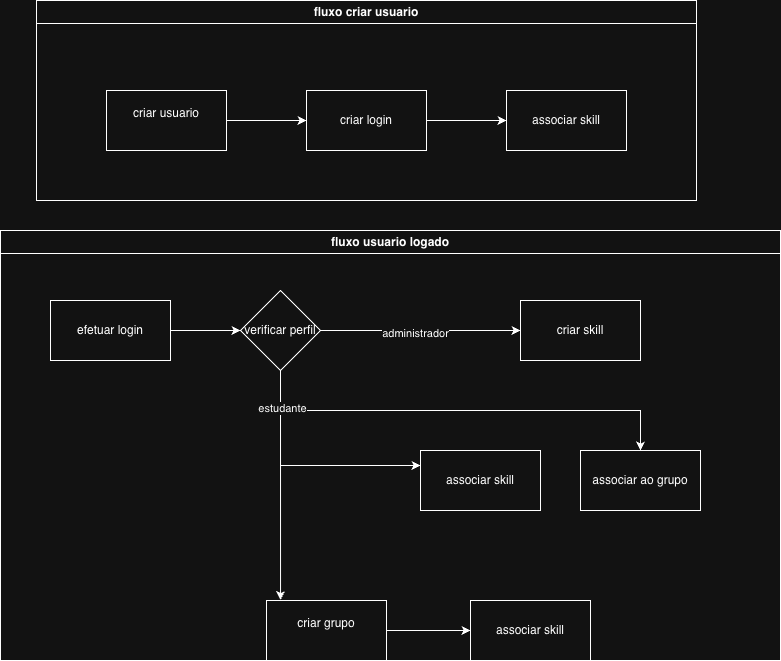

The diagram above was exported from draw.io. Its source (the exported page's mxGraphModel, read from the mxfile embedded in the PNG):
<mxGraphModel dx="976" dy="698" grid="1" gridSize="10" guides="1" tooltips="1" connect="1" arrows="1" fold="1" page="1" pageScale="1" pageWidth="827" pageHeight="1169" math="0" shadow="0">
  <root>
    <mxCell id="0" />
    <mxCell id="1" parent="0" />
    <mxCell id="A68CCiSRYBLmtDCP21KN-39" parent="1" style="swimlane;whiteSpace=wrap;html=1;" value="fluxo usuario logado" vertex="1">
      <mxGeometry height="430" width="780" x="24" y="380" as="geometry" />
    </mxCell>
    <mxCell id="A68CCiSRYBLmtDCP21KN-25" edge="1" parent="A68CCiSRYBLmtDCP21KN-39" source="A68CCiSRYBLmtDCP21KN-10" style="edgeStyle=orthogonalEdgeStyle;rounded=0;orthogonalLoop=1;jettySize=auto;html=1;" target="A68CCiSRYBLmtDCP21KN-24" value="">
      <mxGeometry relative="1" as="geometry" />
    </mxCell>
    <mxCell id="A68CCiSRYBLmtDCP21KN-10" parent="A68CCiSRYBLmtDCP21KN-39" style="rounded=0;whiteSpace=wrap;html=1;" value="efetuar login" vertex="1">
      <mxGeometry height="60" width="120" x="50" y="70" as="geometry" />
    </mxCell>
    <mxCell id="A68CCiSRYBLmtDCP21KN-11" parent="A68CCiSRYBLmtDCP21KN-39" style="rounded=0;whiteSpace=wrap;html=1;" value="&lt;div&gt;associar skill&lt;/div&gt;" vertex="1">
      <mxGeometry height="60" width="120" x="420" y="220" as="geometry" />
    </mxCell>
    <mxCell id="A68CCiSRYBLmtDCP21KN-35" edge="1" parent="A68CCiSRYBLmtDCP21KN-39" source="A68CCiSRYBLmtDCP21KN-13" style="edgeStyle=orthogonalEdgeStyle;rounded=0;orthogonalLoop=1;jettySize=auto;html=1;exitX=1;exitY=0.5;exitDx=0;exitDy=0;entryX=0;entryY=0.5;entryDx=0;entryDy=0;" target="A68CCiSRYBLmtDCP21KN-15">
      <mxGeometry relative="1" as="geometry" />
    </mxCell>
    <mxCell id="A68CCiSRYBLmtDCP21KN-13" parent="A68CCiSRYBLmtDCP21KN-39" style="rounded=0;whiteSpace=wrap;html=1;" value="criar grupo&lt;div&gt;&lt;br&gt;&lt;/div&gt;" vertex="1">
      <mxGeometry height="60" width="120" x="266" y="370" as="geometry" />
    </mxCell>
    <mxCell id="A68CCiSRYBLmtDCP21KN-15" parent="A68CCiSRYBLmtDCP21KN-39" style="rounded=0;whiteSpace=wrap;html=1;" value="associar skill" vertex="1">
      <mxGeometry height="60" width="120" x="470" y="370" as="geometry" />
    </mxCell>
    <mxCell id="A68CCiSRYBLmtDCP21KN-30" edge="1" parent="A68CCiSRYBLmtDCP21KN-39" source="A68CCiSRYBLmtDCP21KN-24" style="edgeStyle=orthogonalEdgeStyle;rounded=0;orthogonalLoop=1;jettySize=auto;html=1;" target="A68CCiSRYBLmtDCP21KN-29" value="">
      <mxGeometry relative="1" as="geometry" />
    </mxCell>
    <mxCell id="A68CCiSRYBLmtDCP21KN-31" connectable="0" parent="A68CCiSRYBLmtDCP21KN-30" style="edgeLabel;html=1;align=center;verticalAlign=middle;resizable=0;points=[];" value="administrador" vertex="1">
      <mxGeometry relative="1" x="-0.06" y="-1" as="geometry">
        <mxPoint y="1" as="offset" />
      </mxGeometry>
    </mxCell>
    <mxCell id="A68CCiSRYBLmtDCP21KN-34" edge="1" parent="A68CCiSRYBLmtDCP21KN-39" source="A68CCiSRYBLmtDCP21KN-24" style="edgeStyle=orthogonalEdgeStyle;rounded=0;orthogonalLoop=1;jettySize=auto;html=1;exitX=0.5;exitY=1;exitDx=0;exitDy=0;entryX=0;entryY=0.25;entryDx=0;entryDy=0;" target="A68CCiSRYBLmtDCP21KN-11">
      <mxGeometry relative="1" as="geometry" />
    </mxCell>
    <mxCell id="A68CCiSRYBLmtDCP21KN-37" edge="1" parent="A68CCiSRYBLmtDCP21KN-39" source="A68CCiSRYBLmtDCP21KN-24" style="edgeStyle=orthogonalEdgeStyle;rounded=0;orthogonalLoop=1;jettySize=auto;html=1;exitX=0.5;exitY=1;exitDx=0;exitDy=0;" target="A68CCiSRYBLmtDCP21KN-38">
      <mxGeometry relative="1" as="geometry">
        <mxPoint x="390" y="160" as="targetPoint" />
      </mxGeometry>
    </mxCell>
    <mxCell id="A68CCiSRYBLmtDCP21KN-24" parent="A68CCiSRYBLmtDCP21KN-39" style="rhombus;whiteSpace=wrap;html=1;rounded=0;" value="verificar perfil" vertex="1">
      <mxGeometry height="80" width="80" x="240" y="60" as="geometry" />
    </mxCell>
    <mxCell id="A68CCiSRYBLmtDCP21KN-29" parent="A68CCiSRYBLmtDCP21KN-39" style="whiteSpace=wrap;html=1;rounded=0;" value="criar skill" vertex="1">
      <mxGeometry height="60" width="120" x="520" y="70" as="geometry" />
    </mxCell>
    <mxCell id="A68CCiSRYBLmtDCP21KN-32" edge="1" parent="A68CCiSRYBLmtDCP21KN-39" source="A68CCiSRYBLmtDCP21KN-24" style="edgeStyle=orthogonalEdgeStyle;rounded=0;orthogonalLoop=1;jettySize=auto;html=1;exitX=0.5;exitY=1;exitDx=0;exitDy=0;entryX=0.117;entryY=-0.008;entryDx=0;entryDy=0;entryPerimeter=0;" target="A68CCiSRYBLmtDCP21KN-13">
      <mxGeometry relative="1" as="geometry" />
    </mxCell>
    <mxCell id="A68CCiSRYBLmtDCP21KN-36" connectable="0" parent="A68CCiSRYBLmtDCP21KN-32" style="edgeLabel;html=1;align=center;verticalAlign=middle;resizable=0;points=[];" value="estudante" vertex="1">
      <mxGeometry relative="1" x="-0.6761" y="1" as="geometry">
        <mxPoint y="1" as="offset" />
      </mxGeometry>
    </mxCell>
    <mxCell id="A68CCiSRYBLmtDCP21KN-38" parent="A68CCiSRYBLmtDCP21KN-39" style="rounded=0;whiteSpace=wrap;html=1;" value="associar ao grupo" vertex="1">
      <mxGeometry height="60" width="120" x="580" y="220" as="geometry" />
    </mxCell>
    <mxCell id="A68CCiSRYBLmtDCP21KN-40" parent="1" style="swimlane;whiteSpace=wrap;html=1;" value="fluxo criar usuario" vertex="1">
      <mxGeometry height="200" width="660" x="60" y="150" as="geometry" />
    </mxCell>
    <mxCell id="A68CCiSRYBLmtDCP21KN-7" edge="1" parent="A68CCiSRYBLmtDCP21KN-40" source="A68CCiSRYBLmtDCP21KN-5" style="edgeStyle=orthogonalEdgeStyle;rounded=0;orthogonalLoop=1;jettySize=auto;html=1;" target="A68CCiSRYBLmtDCP21KN-6" value="">
      <mxGeometry relative="1" as="geometry" />
    </mxCell>
    <mxCell id="A68CCiSRYBLmtDCP21KN-5" parent="A68CCiSRYBLmtDCP21KN-40" style="rounded=0;whiteSpace=wrap;html=1;" value="&lt;div&gt;criar usuario&lt;/div&gt;&lt;div&gt;&lt;br&gt;&lt;/div&gt;" vertex="1">
      <mxGeometry height="60" width="120" x="70" y="90" as="geometry" />
    </mxCell>
    <mxCell id="A68CCiSRYBLmtDCP21KN-9" edge="1" parent="A68CCiSRYBLmtDCP21KN-40" source="A68CCiSRYBLmtDCP21KN-6" style="edgeStyle=orthogonalEdgeStyle;rounded=0;orthogonalLoop=1;jettySize=auto;html=1;" target="A68CCiSRYBLmtDCP21KN-8" value="">
      <mxGeometry relative="1" as="geometry" />
    </mxCell>
    <mxCell id="A68CCiSRYBLmtDCP21KN-6" parent="A68CCiSRYBLmtDCP21KN-40" style="rounded=0;whiteSpace=wrap;html=1;" value="criar login" vertex="1">
      <mxGeometry height="60" width="120" x="270" y="90" as="geometry" />
    </mxCell>
    <mxCell id="A68CCiSRYBLmtDCP21KN-8" parent="A68CCiSRYBLmtDCP21KN-40" style="rounded=0;whiteSpace=wrap;html=1;" value="&lt;div&gt;associar skill&lt;/div&gt;" vertex="1">
      <mxGeometry height="60" width="120" x="470" y="90" as="geometry" />
    </mxCell>
  </root>
</mxGraphModel>